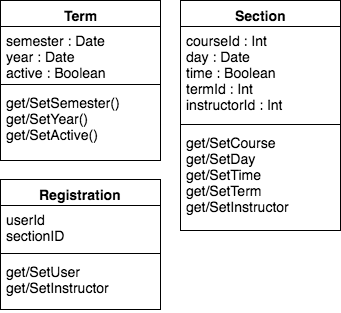

The diagram above was exported from draw.io. Its source (the exported page's mxGraphModel, read from the mxfile embedded in the PNG):
<mxGraphModel dx="790" dy="495" grid="1" gridSize="10" guides="1" tooltips="1" connect="1" arrows="1" fold="1" page="1" pageScale="1" pageWidth="850" pageHeight="1100" background="#ffffff" math="0" shadow="0">
  <root>
    <mxCell id="0" />
    <mxCell id="1" parent="0" />
    <mxCell id="77825c7f74390041-1" value="&lt;font style=&quot;font-size: 14px&quot;&gt;Term&lt;/font&gt;" style="swimlane;html=1;fontStyle=1;align=center;verticalAlign=top;childLayout=stackLayout;horizontal=1;startSize=26;horizontalStack=0;resizeParent=1;resizeLast=0;collapsible=1;marginBottom=0;swimlaneFillColor=#ffffff;strokeColor=#000000;fillColor=#FFFFFF;" vertex="1" parent="1">
      <mxGeometry x="40" y="40" width="160" height="160" as="geometry">
        <mxRectangle x="160" y="50" width="90" height="26" as="alternateBounds" />
      </mxGeometry>
    </mxCell>
    <mxCell id="77825c7f74390041-2" value="&lt;span style=&quot;font-size: 14px&quot;&gt;semester : Date&lt;/span&gt;&lt;div&gt;&lt;span style=&quot;font-size: 14px&quot;&gt;year : Date&lt;/span&gt;&lt;/div&gt;&lt;div&gt;&lt;span style=&quot;font-size: 14px&quot;&gt;active : Boolean&lt;/span&gt;&lt;/div&gt;" style="text;html=1;strokeColor=none;fillColor=none;align=left;verticalAlign=top;spacingLeft=4;spacingRight=4;whiteSpace=wrap;overflow=hidden;rotatable=0;points=[[0,0.5],[1,0.5]];portConstraint=eastwest;" vertex="1" parent="77825c7f74390041-1">
      <mxGeometry y="26" width="160" height="54" as="geometry" />
    </mxCell>
    <mxCell id="77825c7f74390041-3" value="" style="line;html=1;strokeWidth=1;fillColor=none;align=left;verticalAlign=middle;spacingTop=-1;spacingLeft=3;spacingRight=3;rotatable=0;labelPosition=right;points=[];portConstraint=eastwest;" vertex="1" parent="77825c7f74390041-1">
      <mxGeometry y="80" width="160" height="8" as="geometry" />
    </mxCell>
    <mxCell id="77825c7f74390041-4" value="&lt;span style=&quot;font-size: 14px&quot;&gt;get/SetSemester()&amp;nbsp;&lt;/span&gt;&lt;div&gt;&lt;span style=&quot;font-size: 14px&quot;&gt;get/SetYear()&lt;/span&gt;&lt;/div&gt;&lt;div&gt;&lt;span style=&quot;font-size: 14px&quot;&gt;get/SetActive()&lt;/span&gt;&lt;/div&gt;" style="text;html=1;strokeColor=none;fillColor=none;align=left;verticalAlign=top;spacingLeft=4;spacingRight=4;whiteSpace=wrap;overflow=hidden;rotatable=0;points=[[0,0.5],[1,0.5]];portConstraint=eastwest;" vertex="1" parent="77825c7f74390041-1">
      <mxGeometry y="88" width="160" height="72" as="geometry" />
    </mxCell>
    <mxCell id="77825c7f74390041-5" value="&lt;span style=&quot;font-size: 14px&quot;&gt;Section&lt;/span&gt;" style="swimlane;html=1;fontStyle=1;align=center;verticalAlign=top;childLayout=stackLayout;horizontal=1;startSize=26;horizontalStack=0;resizeParent=1;resizeLast=0;collapsible=1;marginBottom=0;swimlaneFillColor=#ffffff;strokeColor=#000000;fillColor=#FFFFFF;" vertex="1" parent="1">
      <mxGeometry x="220" y="40" width="160" height="230" as="geometry">
        <mxRectangle x="160" y="50" width="90" height="26" as="alternateBounds" />
      </mxGeometry>
    </mxCell>
    <mxCell id="77825c7f74390041-6" value="&lt;span style=&quot;font-size: 14px&quot;&gt;courseId : Int&lt;/span&gt;&lt;div&gt;&lt;span style=&quot;font-size: 14px&quot;&gt;day : Date&lt;/span&gt;&lt;/div&gt;&lt;div&gt;&lt;span style=&quot;font-size: 14px&quot;&gt;time&lt;/span&gt;&lt;span style=&quot;font-size: 14px&quot;&gt;&amp;nbsp;: Boolean&lt;/span&gt;&lt;/div&gt;&lt;div&gt;&lt;span style=&quot;font-size: 14px&quot;&gt;termId : Int&lt;/span&gt;&lt;/div&gt;&lt;div&gt;&lt;span style=&quot;font-size: 14px&quot;&gt;instructorId : Int&lt;/span&gt;&lt;/div&gt;" style="text;html=1;strokeColor=none;fillColor=none;align=left;verticalAlign=top;spacingLeft=4;spacingRight=4;whiteSpace=wrap;overflow=hidden;rotatable=0;points=[[0,0.5],[1,0.5]];portConstraint=eastwest;" vertex="1" parent="77825c7f74390041-5">
      <mxGeometry y="26" width="160" height="94" as="geometry" />
    </mxCell>
    <mxCell id="77825c7f74390041-7" value="" style="line;html=1;strokeWidth=1;fillColor=none;align=left;verticalAlign=middle;spacingTop=-1;spacingLeft=3;spacingRight=3;rotatable=0;labelPosition=right;points=[];portConstraint=eastwest;" vertex="1" parent="77825c7f74390041-5">
      <mxGeometry y="120" width="160" height="8" as="geometry" />
    </mxCell>
    <mxCell id="77825c7f74390041-8" value="&lt;span style=&quot;font-size: 14px&quot;&gt;get/SetCourse&lt;/span&gt;&lt;div&gt;&lt;span style=&quot;font-size: 14px&quot;&gt;get/SetDay&lt;/span&gt;&lt;/div&gt;&lt;div&gt;&lt;span style=&quot;font-size: 14px&quot;&gt;get/SetTime&lt;/span&gt;&lt;/div&gt;&lt;div&gt;&lt;span style=&quot;font-size: 14px&quot;&gt;get/SetTerm&lt;/span&gt;&lt;/div&gt;&lt;div&gt;&lt;span style=&quot;font-size: 14px&quot;&gt;get/SetInstructor&lt;/span&gt;&lt;/div&gt;" style="text;html=1;strokeColor=none;fillColor=none;align=left;verticalAlign=top;spacingLeft=4;spacingRight=4;whiteSpace=wrap;overflow=hidden;rotatable=0;points=[[0,0.5],[1,0.5]];portConstraint=eastwest;" vertex="1" parent="77825c7f74390041-5">
      <mxGeometry y="128" width="160" height="102" as="geometry" />
    </mxCell>
    <mxCell id="77825c7f74390041-9" value="&lt;span style=&quot;font-size: 14px&quot;&gt;Registration&lt;/span&gt;" style="swimlane;html=1;fontStyle=1;align=center;verticalAlign=top;childLayout=stackLayout;horizontal=1;startSize=26;horizontalStack=0;resizeParent=1;resizeLast=0;collapsible=1;marginBottom=0;swimlaneFillColor=#ffffff;strokeColor=#000000;fillColor=#FFFFFF;" vertex="1" parent="1">
      <mxGeometry x="40" y="219" width="160" height="130" as="geometry">
        <mxRectangle x="160" y="50" width="90" height="26" as="alternateBounds" />
      </mxGeometry>
    </mxCell>
    <mxCell id="77825c7f74390041-10" value="&lt;span style=&quot;font-size: 14px&quot;&gt;userId&lt;/span&gt;&lt;div&gt;&lt;span style=&quot;font-size: 14px&quot;&gt;sectionID&lt;/span&gt;&lt;/div&gt;" style="text;html=1;strokeColor=none;fillColor=none;align=left;verticalAlign=top;spacingLeft=4;spacingRight=4;whiteSpace=wrap;overflow=hidden;rotatable=0;points=[[0,0.5],[1,0.5]];portConstraint=eastwest;" vertex="1" parent="77825c7f74390041-9">
      <mxGeometry y="26" width="160" height="44" as="geometry" />
    </mxCell>
    <mxCell id="77825c7f74390041-11" value="" style="line;html=1;strokeWidth=1;fillColor=none;align=left;verticalAlign=middle;spacingTop=-1;spacingLeft=3;spacingRight=3;rotatable=0;labelPosition=right;points=[];portConstraint=eastwest;" vertex="1" parent="77825c7f74390041-9">
      <mxGeometry y="70" width="160" height="8" as="geometry" />
    </mxCell>
    <mxCell id="77825c7f74390041-12" value="&lt;span style=&quot;font-size: 14px&quot;&gt;get/SetUser&lt;/span&gt;&lt;div&gt;&lt;span style=&quot;font-size: 14px&quot;&gt;get/SetInstructor&lt;/span&gt;&lt;/div&gt;" style="text;html=1;strokeColor=none;fillColor=none;align=left;verticalAlign=top;spacingLeft=4;spacingRight=4;whiteSpace=wrap;overflow=hidden;rotatable=0;points=[[0,0.5],[1,0.5]];portConstraint=eastwest;" vertex="1" parent="77825c7f74390041-9">
      <mxGeometry y="78" width="160" height="52" as="geometry" />
    </mxCell>
  </root>
</mxGraphModel>